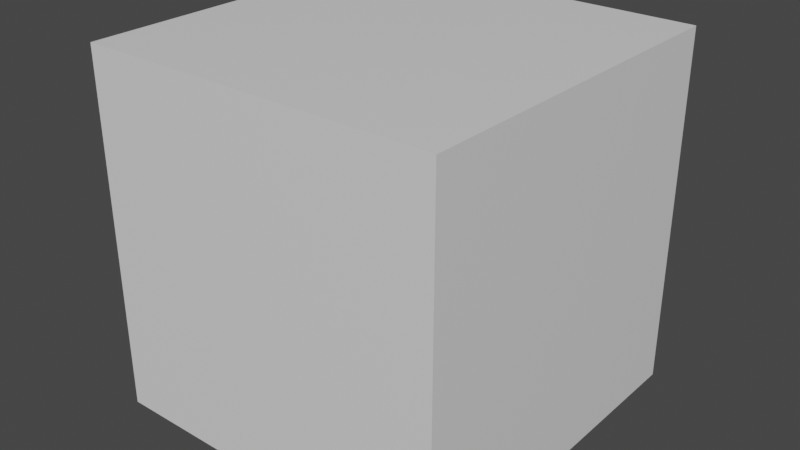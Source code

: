 # Source: meshifying.blend  (saved by Blender 2.91.10; exported with 4.5.12 LTS)
import bpy
from mathutils import Matrix  # noqa: F401  (used for matrix-valued properties, if any)

bpy.ops.wm.read_factory_settings(use_empty=True)
scene = bpy.context.scene
scene.name = 'Scene'

# ---- collections
col_collection = bpy.data.collections.new('Collection'); scene.collection.children.link(col_collection)

# ---- materials (node trees are filled in below, after node groups)
mat_material = bpy.data.materials.new('Material')
mat_material.alpha_threshold = 0.0
mat_material.use_transparent_shadow = False
mat_material.line_color = (0.0, 0.0, 0.0, 1.0)

# ---- material node trees
mat_material.use_nodes = True; mat_material.node_tree.nodes.clear()
_N = mat_material.node_tree.nodes; _L = mat_material.node_tree.links
n0 = _N.new('ShaderNodeOutputMaterial'); n0.name = 'Material Output'; n0.location = (300, 300)
n1 = _N.new('ShaderNodeBsdfPrincipled'); n1.name = 'Principled BSDF'; n1.location = (10, 300)
n1.distribution = 'GGX'
n1.subsurface_method = 'BURLEY'
n1.inputs[2].default_value = 0.4
n1.inputs[3].default_value = 1.45
n1.inputs[27].default_value = (0.0, 0.0, 0.0, 1.0)
n1.inputs[28].default_value = 1.0
_L.new(n1.outputs[0], n0.inputs[0])
n0.is_active_output = True

# ---- world
world_world = bpy.data.worlds.new('World'); scene.world = world_world
world_world.use_nodes = True; world_world.node_tree.nodes.clear()
_N = world_world.node_tree.nodes; _L = world_world.node_tree.links
n0 = _N.new('ShaderNodeOutputWorld'); n0.name = 'World Output'; n0.location = (300, 300)
n1 = _N.new('ShaderNodeBackground'); n1.name = 'Background'; n1.location = (10, 300)
n1.inputs[0].default_value = (0.05088, 0.05088, 0.05088, 1.0)
_L.new(n1.outputs[0], n0.inputs[0])
n0.is_active_output = True
world_world.color = (0.05088, 0.05088, 0.05088)
world_world.use_sun_shadow = False
world_world.sun_shadow_jitter_overblur = 0.0

# ---- meshes
me_cube = bpy.data.meshes.new('Cube')
me_cube.from_pydata([(1.0, 1.0, 1.0), (1.0, 1.0, -1.0), (1.0, -1.0, 1.0), (1.0, -1.0, -1.0), (-1.0, 1.0, 1.0), (-1.0, 1.0, -1.0), (-1.0, -1.0, 1.0), (-1.0, -1.0, -1.0)], [], [(0, 2, 6, 4), (3, 7, 6, 2), (7, 5, 4, 6), (5, 7, 3, 1), (1, 3, 2, 0), (5, 1, 0, 4)])
_uv = me_cube.uv_layers.new(name='UVMap')
_uv.uv.foreach_set('vector', [0.625, 0.5, 0.625, 0.75, 0.875, 0.75, 0.875, 0.5, 0.375, 0.75, 0.375, 1.0, 0.625, 1.0, 0.625, 0.75, 0.375, 0.0, 0.375, 0.25, 0.625, 0.25, 0.625, 0.0, 0.125, 0.5, 0.125, 0.75, 0.375, 0.75, 0.375, 0.5, 0.375, 0.5, 0.375, 0.75, 0.625, 0.75, 0.625, 0.5, 0.375, 0.25, 0.375, 0.5, 0.625, 0.5, 0.625, 0.25])
me_cube.materials.append(mat_material)
me_cube.use_remesh_preserve_volume = False
me_cube.use_remesh_preserve_attributes = False
me_cube.use_mirror_vertex_groups = False
me_cube.update()
me_cube_001 = bpy.data.meshes.new('Cube.001')
me_cube_001.from_pydata([(-0.5, -0.5, 0.0), (-0.5, 0.5, 0.0), (0.5, -0.5, 0.0), (0.5, 0.5, 0.0), (0.0, 0.5, -0.03), (0.0, 0.5, 0.03), (0.0, -0.5, -0.03), (0.0, -0.5, 0.03)], [], [(4, 5, 3), (6, 7, 0), (4, 3, 2, 6), (5, 1, 0, 7), (3, 5, 7, 2), (1, 4, 6, 0), (2, 7, 6), (1, 5, 4)])
_uv = me_cube_001.uv_layers.new(name='UVMap')
_uv.uv.foreach_set('vector', [0.375, 0.375, 0.625, 0.375, 0.375, 0.5, 0.375, 0.875, 0.625, 0.875, 0.375, 1.0, 0.25, 0.5, 0.375, 0.5, 0.375, 0.75, 0.25, 0.75, 0.75, 0.5, 0.875, 0.5, 0.875, 0.75, 0.75, 0.75, 0.625, 0.5, 0.75, 0.5, 0.75, 0.75, 0.625, 0.75, 0.125, 0.5, 0.25, 0.5, 0.25, 0.75, 0.125, 0.75, 0.625, 0.75, 0.625, 0.875, 0.375, 0.875, 0.625, 0.25, 0.625, 0.375, 0.375, 0.375])
me_cube_001.use_remesh_fix_poles = True
me_cube_001.use_remesh_preserve_attributes = False
me_cube_001.use_mirror_vertex_groups = False
me_cube_001.update()

# ---- objects
ob_bounds = bpy.data.objects.new('Bounds', me_cube)
ob_cut = bpy.data.objects.new('Cut', me_cube_001)

# ---- transforms, parenting, visibility, modifiers, constraints
ob_bounds.location = (0.0, 0.0, 0.0)
ob_bounds.lock_rotations_4d = False
ob_bounds.empty_display_type = 'ARROWS'
ob_bounds.lineart.crease_threshold = 0.0
ob_cut.location = (0.0, 0.0, 0.0)
ob_cut.lineart.crease_threshold = 0.0

# ---- collection membership
col_collection.objects.link(ob_bounds)
col_collection.objects.link(ob_cut)

# ---- scene / render settings (as saved in the file)
scene.frame_start = 1; scene.frame_end = 250; scene.frame_set(1)
scene.render.engine = 'BLENDER_EEVEE_NEXT'
scene.cycles.use_denoising = False
scene.cycles.samples = 128
scene.cycles.sampling_pattern = 'TABULATED_SOBOL'
scene.cycles.use_adaptive_sampling = False
scene.cycles.use_light_tree = False
scene.view_settings.view_transform = 'Filmic'
bpy.context.view_layer.update()

# ---- added for rendering (the .blend has no active camera and no usable light): camera, sun
cam_auto = bpy.data.cameras.new('AutoCamera')
cam_auto.lens = 50.0
cam_auto.sensor_width = 36.0
cam_auto.clip_end = 1000.0
ob_auto_camera = bpy.data.objects.new('AutoCamera', cam_auto)
scene.collection.objects.link(ob_auto_camera)
ob_auto_camera.location = (3.20507, -3.84609, 2.56406)
ob_auto_camera.rotation_euler = (1.09748, -7.21219e-08, 0.694738)
scene.camera = ob_auto_camera
light_auto_sun = bpy.data.lights.new('AutoSun', 'SUN')
light_auto_sun.energy = 3.0
light_auto_sun.angle = 0.0523599
ob_auto_sun = bpy.data.objects.new('AutoSun', light_auto_sun)
scene.collection.objects.link(ob_auto_sun)
ob_auto_sun.rotation_euler = (0.872665, 0.174533, 0.523599)
bpy.context.view_layer.update()
